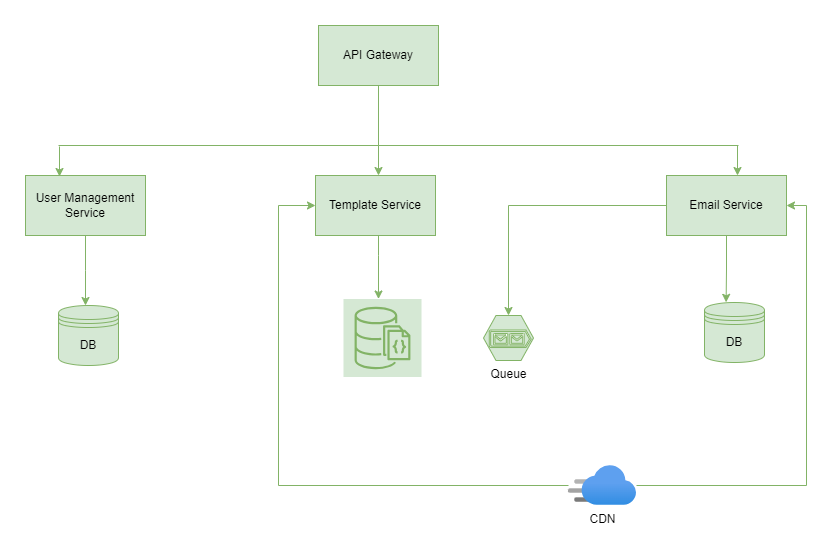

The diagram above was exported from draw.io. Its source (the exported page's mxGraphModel, read from the mxfile embedded in the PNG):
<mxGraphModel dx="1050" dy="522" grid="1" gridSize="10" guides="1" tooltips="1" connect="1" arrows="1" fold="1" page="1" pageScale="1" pageWidth="850" pageHeight="1100" math="0" shadow="0">
  <root>
    <mxCell id="0" />
    <mxCell id="1" parent="0" />
    <mxCell id="-MbyYuFJOytPRvi4rKHy-1" value="API Gateway" style="rounded=0;whiteSpace=wrap;html=1;labelBackgroundColor=none;fillColor=#d5e8d4;strokeColor=#82b366;" parent="1" vertex="1">
      <mxGeometry x="340" y="40" width="120" height="60" as="geometry" />
    </mxCell>
    <mxCell id="GZ-_-aIjXuv4mVbUdY5m-3" style="edgeStyle=orthogonalEdgeStyle;rounded=0;orthogonalLoop=1;jettySize=auto;html=1;labelBackgroundColor=none;strokeColor=#82b366;fontColor=default;fillColor=#d5e8d4;" parent="1" source="-MbyYuFJOytPRvi4rKHy-2" edge="1">
      <mxGeometry relative="1" as="geometry">
        <mxPoint x="107" y="320" as="targetPoint" />
      </mxGeometry>
    </mxCell>
    <mxCell id="-MbyYuFJOytPRvi4rKHy-2" value="User Management Service" style="rounded=0;whiteSpace=wrap;html=1;labelBackgroundColor=none;fillColor=#d5e8d4;strokeColor=#82b366;" parent="1" vertex="1">
      <mxGeometry x="47" y="190" width="120" height="60" as="geometry" />
    </mxCell>
    <mxCell id="GZ-_-aIjXuv4mVbUdY5m-1" value="" style="edgeStyle=orthogonalEdgeStyle;rounded=0;orthogonalLoop=1;jettySize=auto;html=1;labelBackgroundColor=none;strokeColor=#82b366;fontColor=default;fillColor=#d5e8d4;" parent="1" source="-MbyYuFJOytPRvi4rKHy-3" target="-MbyYuFJOytPRvi4rKHy-29" edge="1">
      <mxGeometry relative="1" as="geometry">
        <Array as="points">
          <mxPoint x="400" y="270" />
          <mxPoint x="400" y="270" />
        </Array>
      </mxGeometry>
    </mxCell>
    <mxCell id="-MbyYuFJOytPRvi4rKHy-3" value="Template Service" style="rounded=0;whiteSpace=wrap;html=1;labelBackgroundColor=none;fillColor=#d5e8d4;strokeColor=#82b366;" parent="1" vertex="1">
      <mxGeometry x="337" y="190" width="120" height="60" as="geometry" />
    </mxCell>
    <mxCell id="-MbyYuFJOytPRvi4rKHy-4" value="Email Service" style="rounded=0;whiteSpace=wrap;html=1;labelBackgroundColor=none;fillColor=#d5e8d4;strokeColor=#82b366;" parent="1" vertex="1">
      <mxGeometry x="688" y="190" width="120" height="60" as="geometry" />
    </mxCell>
    <mxCell id="-MbyYuFJOytPRvi4rKHy-7" value="" style="endArrow=none;html=1;rounded=0;exitX=0.5;exitY=1;exitDx=0;exitDy=0;labelBackgroundColor=none;strokeColor=#82b366;fontColor=default;fillColor=#d5e8d4;" parent="1" source="-MbyYuFJOytPRvi4rKHy-1" edge="1">
      <mxGeometry width="50" height="50" relative="1" as="geometry">
        <mxPoint x="400" y="340" as="sourcePoint" />
        <mxPoint x="400" y="160" as="targetPoint" />
      </mxGeometry>
    </mxCell>
    <mxCell id="-MbyYuFJOytPRvi4rKHy-8" value="" style="endArrow=none;html=1;rounded=0;labelBackgroundColor=none;strokeColor=#82b366;fontColor=default;fillColor=#d5e8d4;" parent="1" edge="1">
      <mxGeometry width="50" height="50" relative="1" as="geometry">
        <mxPoint x="80" y="160" as="sourcePoint" />
        <mxPoint x="400" y="160" as="targetPoint" />
      </mxGeometry>
    </mxCell>
    <mxCell id="-MbyYuFJOytPRvi4rKHy-9" value="" style="endArrow=none;html=1;rounded=0;labelBackgroundColor=none;strokeColor=#82b366;fontColor=default;fillColor=#d5e8d4;" parent="1" edge="1">
      <mxGeometry width="50" height="50" relative="1" as="geometry">
        <mxPoint x="400" y="160" as="sourcePoint" />
        <mxPoint x="760" y="160" as="targetPoint" />
      </mxGeometry>
    </mxCell>
    <mxCell id="-MbyYuFJOytPRvi4rKHy-11" value="" style="endArrow=classic;html=1;rounded=0;labelBackgroundColor=none;strokeColor=#82b366;fontColor=default;fillColor=#d5e8d4;" parent="1" edge="1">
      <mxGeometry width="50" height="50" relative="1" as="geometry">
        <mxPoint x="400" y="160" as="sourcePoint" />
        <mxPoint x="400" y="190" as="targetPoint" />
      </mxGeometry>
    </mxCell>
    <mxCell id="-MbyYuFJOytPRvi4rKHy-13" value="" style="endArrow=classic;html=1;rounded=0;labelBackgroundColor=none;strokeColor=#82b366;fontColor=default;fillColor=#d5e8d4;" parent="1" edge="1">
      <mxGeometry width="50" height="50" relative="1" as="geometry">
        <mxPoint x="759" y="160" as="sourcePoint" />
        <mxPoint x="759" y="190" as="targetPoint" />
      </mxGeometry>
    </mxCell>
    <mxCell id="-MbyYuFJOytPRvi4rKHy-14" value="Queue" style="verticalLabelPosition=bottom;html=1;verticalAlign=top;align=center;strokeColor=#82b366;fillColor=#d5e8d4;shape=mxgraph.azure.storage_queue;labelBackgroundColor=none;" parent="1" vertex="1">
      <mxGeometry x="505" y="330" width="50" height="45" as="geometry" />
    </mxCell>
    <mxCell id="-MbyYuFJOytPRvi4rKHy-15" style="edgeStyle=orthogonalEdgeStyle;rounded=0;orthogonalLoop=1;jettySize=auto;html=1;entryX=0.5;entryY=0;entryDx=0;entryDy=0;entryPerimeter=0;labelBackgroundColor=none;strokeColor=#82b366;fontColor=default;fillColor=#d5e8d4;" parent="1" source="-MbyYuFJOytPRvi4rKHy-4" target="-MbyYuFJOytPRvi4rKHy-14" edge="1">
      <mxGeometry relative="1" as="geometry" />
    </mxCell>
    <mxCell id="-MbyYuFJOytPRvi4rKHy-24" value="DB" style="shape=datastore;whiteSpace=wrap;html=1;labelBackgroundColor=none;fillColor=#d5e8d4;strokeColor=#82b366;" parent="1" vertex="1">
      <mxGeometry x="80" y="320" width="60" height="60" as="geometry" />
    </mxCell>
    <mxCell id="-MbyYuFJOytPRvi4rKHy-25" value="DB" style="shape=datastore;whiteSpace=wrap;html=1;labelBackgroundColor=none;fillColor=#d5e8d4;strokeColor=#82b366;" parent="1" vertex="1">
      <mxGeometry x="726" y="317" width="60" height="60" as="geometry" />
    </mxCell>
    <mxCell id="-MbyYuFJOytPRvi4rKHy-29" value="" style="sketch=0;points=[[0,0,0],[0.25,0,0],[0.5,0,0],[0.75,0,0],[1,0,0],[0,1,0],[0.25,1,0],[0.5,1,0],[0.75,1,0],[1,1,0],[0,0.25,0],[0,0.5,0],[0,0.75,0],[1,0.25,0],[1,0.5,0],[1,0.75,0]];outlineConnect=0;fillColor=#d5e8d4;strokeColor=#82b366;dashed=0;verticalLabelPosition=bottom;verticalAlign=top;align=center;html=1;fontSize=12;fontStyle=0;aspect=fixed;shape=mxgraph.aws4.resourceIcon;resIcon=mxgraph.aws4.documentdb_with_mongodb_compatibility;labelBackgroundColor=none;" parent="1" vertex="1">
      <mxGeometry x="365" y="313.5" width="78" height="78" as="geometry" />
    </mxCell>
    <mxCell id="GZ-_-aIjXuv4mVbUdY5m-4" style="edgeStyle=orthogonalEdgeStyle;rounded=0;orthogonalLoop=1;jettySize=auto;html=1;entryX=0.36;entryY=-0.003;entryDx=0;entryDy=0;entryPerimeter=0;labelBackgroundColor=none;strokeColor=#82b366;fontColor=default;fillColor=#d5e8d4;" parent="1" source="-MbyYuFJOytPRvi4rKHy-4" target="-MbyYuFJOytPRvi4rKHy-25" edge="1">
      <mxGeometry relative="1" as="geometry" />
    </mxCell>
    <mxCell id="GZ-_-aIjXuv4mVbUdY5m-5" value="" style="endArrow=classic;html=1;rounded=0;labelBackgroundColor=none;strokeColor=#82b366;fontColor=default;fillColor=#d5e8d4;" parent="1" edge="1">
      <mxGeometry width="50" height="50" relative="1" as="geometry">
        <mxPoint x="81" y="161" as="sourcePoint" />
        <mxPoint x="81" y="191" as="targetPoint" />
      </mxGeometry>
    </mxCell>
    <mxCell id="aB6L3KvNJ8qddhbMMvoQ-2" style="edgeStyle=orthogonalEdgeStyle;rounded=0;orthogonalLoop=1;jettySize=auto;html=1;entryX=1;entryY=0.5;entryDx=0;entryDy=0;labelBackgroundColor=none;strokeColor=#82b366;fontColor=default;fillColor=#d5e8d4;" edge="1" parent="1" source="aB6L3KvNJ8qddhbMMvoQ-1" target="-MbyYuFJOytPRvi4rKHy-4">
      <mxGeometry relative="1" as="geometry">
        <mxPoint x="840" y="220" as="targetPoint" />
      </mxGeometry>
    </mxCell>
    <mxCell id="aB6L3KvNJ8qddhbMMvoQ-3" style="edgeStyle=orthogonalEdgeStyle;rounded=0;orthogonalLoop=1;jettySize=auto;html=1;entryX=0;entryY=0.5;entryDx=0;entryDy=0;labelBackgroundColor=none;strokeColor=#82b366;fontColor=default;fillColor=#d5e8d4;" edge="1" parent="1" source="aB6L3KvNJ8qddhbMMvoQ-1" target="-MbyYuFJOytPRvi4rKHy-3">
      <mxGeometry relative="1" as="geometry">
        <mxPoint x="330" y="220" as="targetPoint" />
        <Array as="points">
          <mxPoint x="300" y="500" />
          <mxPoint x="300" y="220" />
        </Array>
      </mxGeometry>
    </mxCell>
    <mxCell id="aB6L3KvNJ8qddhbMMvoQ-1" value="CDN" style="image;aspect=fixed;html=1;points=[];align=center;fontSize=12;image=img/lib/azure2/networking/CDN_Profiles.svg;labelBackgroundColor=none;fillColor=#d5e8d4;strokeColor=#82b366;" vertex="1" parent="1">
      <mxGeometry x="590" y="480" width="68" height="40" as="geometry" />
    </mxCell>
  </root>
</mxGraphModel>